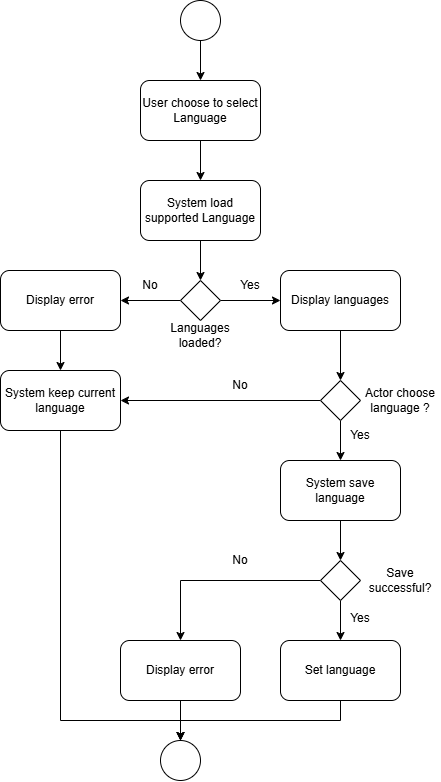

The diagram above was exported from draw.io. Its source (the exported page's mxGraphModel, read from the mxfile embedded in the PNG):
<mxGraphModel dx="774" dy="425" grid="1" gridSize="10" guides="1" tooltips="1" connect="1" arrows="1" fold="1" page="1" pageScale="1" pageWidth="827" pageHeight="1169" math="0" shadow="0">
  <root>
    <mxCell id="0" />
    <mxCell id="1" parent="0" />
    <mxCell id="l-5--urTz1B47pREHjnq-36" edge="1" parent="1" source="l-5--urTz1B47pREHjnq-1" style="edgeStyle=orthogonalEdgeStyle;rounded=0;orthogonalLoop=1;jettySize=auto;html=1;exitX=0.5;exitY=1;exitDx=0;exitDy=0;entryX=0.5;entryY=0;entryDx=0;entryDy=0;" target="l-5--urTz1B47pREHjnq-2">
      <mxGeometry relative="1" as="geometry" />
    </mxCell>
    <mxCell id="l-5--urTz1B47pREHjnq-1" parent="1" style="ellipse;whiteSpace=wrap;html=1;shapeInside=1;aspect=fixed;" value="" vertex="1">
      <mxGeometry height="40" width="40" x="400" y="40" as="geometry" />
    </mxCell>
    <mxCell id="l-5--urTz1B47pREHjnq-37" edge="1" parent="1" source="l-5--urTz1B47pREHjnq-2" style="edgeStyle=orthogonalEdgeStyle;rounded=0;orthogonalLoop=1;jettySize=auto;html=1;exitX=0.5;exitY=1;exitDx=0;exitDy=0;entryX=0.5;entryY=0;entryDx=0;entryDy=0;" target="l-5--urTz1B47pREHjnq-3">
      <mxGeometry relative="1" as="geometry" />
    </mxCell>
    <mxCell id="l-5--urTz1B47pREHjnq-2" parent="1" style="rounded=1;whiteSpace=wrap;html=1;roundedPerimeter=1;" value="User choose to select Language" vertex="1">
      <mxGeometry height="60" width="120" x="360" y="120" as="geometry" />
    </mxCell>
    <mxCell id="l-5--urTz1B47pREHjnq-5" edge="1" parent="1" source="l-5--urTz1B47pREHjnq-3" style="edgeStyle=orthogonalEdgeStyle;rounded=0;orthogonalLoop=1;jettySize=auto;html=1;exitX=0.5;exitY=1;exitDx=0;exitDy=0;entryX=0.5;entryY=0;entryDx=0;entryDy=0;" target="l-5--urTz1B47pREHjnq-4">
      <mxGeometry relative="1" as="geometry" />
    </mxCell>
    <mxCell id="l-5--urTz1B47pREHjnq-3" parent="1" style="rounded=1;whiteSpace=wrap;html=1;roundedPerimeter=1;" value="System load supported Language" vertex="1">
      <mxGeometry height="60" width="120" x="360" y="220" as="geometry" />
    </mxCell>
    <mxCell id="l-5--urTz1B47pREHjnq-7" edge="1" parent="1" source="l-5--urTz1B47pREHjnq-4" style="edgeStyle=orthogonalEdgeStyle;rounded=0;orthogonalLoop=1;jettySize=auto;html=1;exitX=1;exitY=0.5;exitDx=0;exitDy=0;entryX=0;entryY=0.5;entryDx=0;entryDy=0;" target="l-5--urTz1B47pREHjnq-6">
      <mxGeometry relative="1" as="geometry" />
    </mxCell>
    <mxCell id="l-5--urTz1B47pREHjnq-9" edge="1" parent="1" source="l-5--urTz1B47pREHjnq-4" style="edgeStyle=orthogonalEdgeStyle;rounded=0;orthogonalLoop=1;jettySize=auto;html=1;exitX=0;exitY=0.5;exitDx=0;exitDy=0;entryX=1;entryY=0.5;entryDx=0;entryDy=0;" target="l-5--urTz1B47pREHjnq-8">
      <mxGeometry relative="1" as="geometry" />
    </mxCell>
    <mxCell id="l-5--urTz1B47pREHjnq-4" parent="1" style="rhombus;whiteSpace=wrap;html=1;shapeInside=1;" value="" vertex="1">
      <mxGeometry height="40" width="40" x="400" y="320" as="geometry" />
    </mxCell>
    <mxCell id="l-5--urTz1B47pREHjnq-13" edge="1" parent="1" source="l-5--urTz1B47pREHjnq-6" style="edgeStyle=orthogonalEdgeStyle;rounded=0;orthogonalLoop=1;jettySize=auto;html=1;exitX=0.5;exitY=1;exitDx=0;exitDy=0;entryX=0.5;entryY=0;entryDx=0;entryDy=0;" target="l-5--urTz1B47pREHjnq-12">
      <mxGeometry relative="1" as="geometry" />
    </mxCell>
    <mxCell id="l-5--urTz1B47pREHjnq-6" parent="1" style="rounded=1;whiteSpace=wrap;html=1;roundedPerimeter=1;" value="Display languages" vertex="1">
      <mxGeometry height="60" width="120" x="500" y="310" as="geometry" />
    </mxCell>
    <mxCell id="l-5--urTz1B47pREHjnq-11" edge="1" parent="1" source="l-5--urTz1B47pREHjnq-8" style="edgeStyle=orthogonalEdgeStyle;rounded=0;orthogonalLoop=1;jettySize=auto;html=1;exitX=0.5;exitY=1;exitDx=0;exitDy=0;entryX=0.5;entryY=0;entryDx=0;entryDy=0;" target="l-5--urTz1B47pREHjnq-10">
      <mxGeometry relative="1" as="geometry" />
    </mxCell>
    <mxCell id="l-5--urTz1B47pREHjnq-8" parent="1" style="rounded=1;whiteSpace=wrap;html=1;roundedPerimeter=1;" value="Display error" vertex="1">
      <mxGeometry height="60" width="120" x="220" y="310" as="geometry" />
    </mxCell>
    <mxCell id="l-5--urTz1B47pREHjnq-27" edge="1" parent="1" source="l-5--urTz1B47pREHjnq-10" style="edgeStyle=orthogonalEdgeStyle;rounded=0;orthogonalLoop=1;jettySize=auto;html=1;exitX=0.5;exitY=1;exitDx=0;exitDy=0;entryX=0.5;entryY=0;entryDx=0;entryDy=0;" target="l-5--urTz1B47pREHjnq-24">
      <mxGeometry relative="1" as="geometry">
        <Array as="points">
          <mxPoint x="280" y="760" />
          <mxPoint x="400" y="760" />
        </Array>
      </mxGeometry>
    </mxCell>
    <mxCell id="l-5--urTz1B47pREHjnq-10" parent="1" style="rounded=1;whiteSpace=wrap;html=1;roundedPerimeter=1;" value="System keep current language" vertex="1">
      <mxGeometry height="60" width="120" x="220" y="410" as="geometry" />
    </mxCell>
    <mxCell id="l-5--urTz1B47pREHjnq-14" edge="1" parent="1" source="l-5--urTz1B47pREHjnq-12" style="edgeStyle=orthogonalEdgeStyle;rounded=0;orthogonalLoop=1;jettySize=auto;html=1;exitX=0;exitY=0.5;exitDx=0;exitDy=0;entryX=1;entryY=0.5;entryDx=0;entryDy=0;" target="l-5--urTz1B47pREHjnq-10">
      <mxGeometry relative="1" as="geometry" />
    </mxCell>
    <mxCell id="l-5--urTz1B47pREHjnq-16" edge="1" parent="1" source="l-5--urTz1B47pREHjnq-12" style="edgeStyle=orthogonalEdgeStyle;rounded=0;orthogonalLoop=1;jettySize=auto;html=1;exitX=0.5;exitY=1;exitDx=0;exitDy=0;entryX=0.5;entryY=0;entryDx=0;entryDy=0;" target="l-5--urTz1B47pREHjnq-15">
      <mxGeometry relative="1" as="geometry" />
    </mxCell>
    <mxCell id="l-5--urTz1B47pREHjnq-12" parent="1" style="rhombus;whiteSpace=wrap;html=1;shapeInside=1;" value="" vertex="1">
      <mxGeometry height="40" width="40" x="540" y="420" as="geometry" />
    </mxCell>
    <mxCell id="l-5--urTz1B47pREHjnq-18" edge="1" parent="1" source="l-5--urTz1B47pREHjnq-15" style="edgeStyle=orthogonalEdgeStyle;rounded=0;orthogonalLoop=1;jettySize=auto;html=1;exitX=0.5;exitY=1;exitDx=0;exitDy=0;entryX=0.5;entryY=0;entryDx=0;entryDy=0;" target="l-5--urTz1B47pREHjnq-17">
      <mxGeometry relative="1" as="geometry" />
    </mxCell>
    <mxCell id="l-5--urTz1B47pREHjnq-15" parent="1" style="rounded=1;whiteSpace=wrap;html=1;roundedPerimeter=1;" value="System save language" vertex="1">
      <mxGeometry height="60" width="120" x="500" y="500" as="geometry" />
    </mxCell>
    <mxCell id="l-5--urTz1B47pREHjnq-21" edge="1" parent="1" source="l-5--urTz1B47pREHjnq-17" style="edgeStyle=orthogonalEdgeStyle;rounded=0;orthogonalLoop=1;jettySize=auto;html=1;exitX=0.5;exitY=1;exitDx=0;exitDy=0;entryX=0.5;entryY=0;entryDx=0;entryDy=0;" target="l-5--urTz1B47pREHjnq-20">
      <mxGeometry relative="1" as="geometry" />
    </mxCell>
    <mxCell id="l-5--urTz1B47pREHjnq-23" edge="1" parent="1" source="l-5--urTz1B47pREHjnq-17" style="edgeStyle=orthogonalEdgeStyle;rounded=0;orthogonalLoop=1;jettySize=auto;html=1;exitX=0;exitY=0.5;exitDx=0;exitDy=0;entryX=0.5;entryY=0;entryDx=0;entryDy=0;" target="l-5--urTz1B47pREHjnq-22">
      <mxGeometry relative="1" as="geometry" />
    </mxCell>
    <mxCell id="l-5--urTz1B47pREHjnq-17" parent="1" style="rhombus;whiteSpace=wrap;html=1;shapeInside=1;" value="" vertex="1">
      <mxGeometry height="40" width="40" x="540" y="600" as="geometry" />
    </mxCell>
    <mxCell id="l-5--urTz1B47pREHjnq-19" parent="1" style="text;html=1;whiteSpace=wrap;strokeColor=none;fillColor=none;align=center;verticalAlign=middle;rounded=0;" value="Save successful?" vertex="1">
      <mxGeometry height="30" width="60" x="590" y="605" as="geometry" />
    </mxCell>
    <mxCell id="l-5--urTz1B47pREHjnq-25" edge="1" parent="1" source="l-5--urTz1B47pREHjnq-20" style="edgeStyle=orthogonalEdgeStyle;rounded=0;orthogonalLoop=1;jettySize=auto;html=1;exitX=0.5;exitY=1;exitDx=0;exitDy=0;entryX=0.5;entryY=0;entryDx=0;entryDy=0;" target="l-5--urTz1B47pREHjnq-24">
      <mxGeometry relative="1" as="geometry" />
    </mxCell>
    <mxCell id="l-5--urTz1B47pREHjnq-20" parent="1" style="rounded=1;whiteSpace=wrap;html=1;roundedPerimeter=1;direction=east;" value="Set language" vertex="1">
      <mxGeometry height="60" width="120" x="500" y="680" as="geometry" />
    </mxCell>
    <mxCell id="l-5--urTz1B47pREHjnq-26" edge="1" parent="1" source="l-5--urTz1B47pREHjnq-22" style="edgeStyle=orthogonalEdgeStyle;rounded=0;orthogonalLoop=1;jettySize=auto;html=1;exitX=0.5;exitY=1;exitDx=0;exitDy=0;entryX=0.5;entryY=0;entryDx=0;entryDy=0;" target="l-5--urTz1B47pREHjnq-24">
      <mxGeometry relative="1" as="geometry" />
    </mxCell>
    <mxCell id="l-5--urTz1B47pREHjnq-22" parent="1" style="rounded=1;whiteSpace=wrap;html=1;roundedPerimeter=1;" value="Display error" vertex="1">
      <mxGeometry height="60" width="120" x="340" y="680" as="geometry" />
    </mxCell>
    <mxCell id="l-5--urTz1B47pREHjnq-24" parent="1" style="ellipse;whiteSpace=wrap;html=1;shapeInside=1;aspect=fixed;" value="" vertex="1">
      <mxGeometry height="40" width="40" x="380" y="780" as="geometry" />
    </mxCell>
    <mxCell id="l-5--urTz1B47pREHjnq-28" parent="1" style="text;html=1;whiteSpace=wrap;strokeColor=none;fillColor=none;align=center;verticalAlign=middle;rounded=0;" value="Languages loaded?" vertex="1">
      <mxGeometry height="30" width="60" x="390" y="360" as="geometry" />
    </mxCell>
    <mxCell id="l-5--urTz1B47pREHjnq-29" parent="1" style="text;html=1;whiteSpace=wrap;strokeColor=none;fillColor=none;align=center;verticalAlign=middle;rounded=0;" value="Yes" vertex="1">
      <mxGeometry height="30" width="60" x="440" y="310" as="geometry" />
    </mxCell>
    <mxCell id="l-5--urTz1B47pREHjnq-30" parent="1" style="text;html=1;whiteSpace=wrap;strokeColor=none;fillColor=none;align=center;verticalAlign=middle;rounded=0;" value="No" vertex="1">
      <mxGeometry height="30" width="60" x="340" y="310" as="geometry" />
    </mxCell>
    <mxCell id="l-5--urTz1B47pREHjnq-31" parent="1" style="text;html=1;whiteSpace=wrap;strokeColor=none;fillColor=none;align=center;verticalAlign=middle;rounded=0;" value="No" vertex="1">
      <mxGeometry height="30" width="60" x="430" y="410" as="geometry" />
    </mxCell>
    <mxCell id="l-5--urTz1B47pREHjnq-32" parent="1" style="text;html=1;whiteSpace=wrap;strokeColor=none;fillColor=none;align=center;verticalAlign=middle;rounded=0;" value="No" vertex="1">
      <mxGeometry height="30" width="60" x="430" y="585" as="geometry" />
    </mxCell>
    <mxCell id="l-5--urTz1B47pREHjnq-33" parent="1" style="text;html=1;whiteSpace=wrap;strokeColor=none;fillColor=none;align=center;verticalAlign=middle;rounded=0;" value="Yes" vertex="1">
      <mxGeometry height="30" width="60" x="550" y="460" as="geometry" />
    </mxCell>
    <mxCell id="l-5--urTz1B47pREHjnq-34" parent="1" style="text;html=1;whiteSpace=wrap;strokeColor=none;fillColor=none;align=center;verticalAlign=middle;rounded=0;" value="Yes" vertex="1">
      <mxGeometry height="30" width="60" x="550" y="643" as="geometry" />
    </mxCell>
    <mxCell id="l-5--urTz1B47pREHjnq-35" parent="1" style="text;html=1;whiteSpace=wrap;strokeColor=none;fillColor=none;align=center;verticalAlign=middle;rounded=0;" value="Actor choose language ?" vertex="1">
      <mxGeometry height="30" width="80" x="580" y="425" as="geometry" />
    </mxCell>
  </root>
</mxGraphModel>